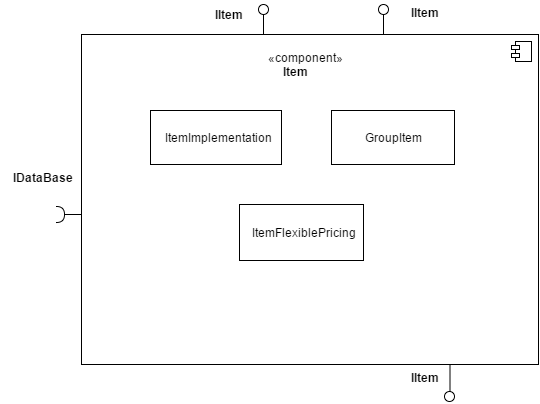

The diagram above was exported from draw.io. Its source (the exported page's mxGraphModel, read from the mxfile embedded in the PNG):
<mxGraphModel dx="1290" dy="554" grid="1" gridSize="10" guides="1" tooltips="1" connect="1" arrows="1" fold="1" page="1" pageScale="1" pageWidth="826" pageHeight="1169" background="#ffffff" math="0" shadow="0">
  <root>
    <mxCell id="0" />
    <mxCell id="1" parent="0" />
    <mxCell id="2" value="" style="html=1;" parent="1" vertex="1">
      <mxGeometry x="123" y="80" width="457" height="330" as="geometry" />
    </mxCell>
    <mxCell id="3" value="" style="shape=component;jettyWidth=8;jettyHeight=4;" parent="2" vertex="1">
      <mxGeometry x="1" width="20" height="20" relative="1" as="geometry">
        <mxPoint x="-27" y="7" as="offset" />
      </mxGeometry>
    </mxCell>
    <mxCell id="18" value="ItemImplementation" style="html=1;" parent="2" vertex="1">
      <mxGeometry x="69" y="76" width="131" height="54" as="geometry" />
    </mxCell>
    <mxCell id="20" value="GroupItem" style="html=1;" parent="2" vertex="1">
      <mxGeometry x="250" y="76" width="123" height="54" as="geometry" />
    </mxCell>
    <mxCell id="21" value="ItemFlexiblePricing" style="html=1;" parent="2" vertex="1">
      <mxGeometry x="158" y="170" width="124" height="56" as="geometry" />
    </mxCell>
    <mxCell id="23" style="edgeStyle=orthogonalEdgeStyle;rounded=0;html=1;exitX=0.75;exitY=0;entryX=0.75;entryY=0;jettySize=auto;orthogonalLoop=1;fillColor=#000000;" edge="1" parent="2" source="21" target="21">
      <mxGeometry relative="1" as="geometry" />
    </mxCell>
    <mxCell id="6" value="&lt;span&gt;&amp;nbsp; &amp;nbsp; &amp;nbsp; &amp;nbsp;«component»&lt;/span&gt;&lt;div style=&quot;text-align: center&quot;&gt;&lt;span&gt;&lt;b&gt;Item&lt;/b&gt;&lt;/span&gt;&lt;/div&gt;" style="text;html=1;" parent="2" vertex="1">
      <mxGeometry x="164" y="10" width="130" height="45" as="geometry" />
    </mxCell>
    <mxCell id="8" value="" style="shape=lollipop;direction=south;html=1;rotation=-90;" parent="1" vertex="1">
      <mxGeometry x="290" y="60" width="30" height="10" as="geometry" />
    </mxCell>
    <mxCell id="9" value="" style="shape=lollipop;direction=south;html=1;rotation=-90;" parent="1" vertex="1">
      <mxGeometry x="410" y="60" width="30" height="10" as="geometry" />
    </mxCell>
    <mxCell id="10" value="" style="shape=requires;direction=north;html=1;" parent="1" vertex="1">
      <mxGeometry x="93" y="250" width="30" height="20" as="geometry" />
    </mxCell>
    <mxCell id="11" value="" style="shape=lollipop;direction=south;html=1;rotation=90;" parent="1" vertex="1">
      <mxGeometry x="473" y="424" width="37" height="10" as="geometry" />
    </mxCell>
    <mxCell id="12" style="edgeStyle=orthogonalEdgeStyle;rounded=0;html=1;exitX=0.5;exitY=1;exitPerimeter=0;entryX=0.5;entryY=1;entryPerimeter=0;jettySize=auto;orthogonalLoop=1;" parent="1" source="11" target="11" edge="1">
      <mxGeometry relative="1" as="geometry" />
    </mxCell>
    <mxCell id="13" value="IDataBase" style="text;html=1;align=center;fontStyle=1;verticalAlign=middle;spacingLeft=3;spacingRight=3;strokeColor=none;rotatable=0;points=[[0,0.5],[1,0.5]];portConstraint=eastwest;" parent="1" vertex="1">
      <mxGeometry x="43" y="210" width="80" height="26" as="geometry" />
    </mxCell>
    <mxCell id="16" value="IItem" style="text;html=1;align=center;fontStyle=1;verticalAlign=middle;spacingLeft=3;spacingRight=3;strokeColor=none;rotatable=0;points=[[0,0.5],[1,0.5]];portConstraint=eastwest;" parent="1" vertex="1">
      <mxGeometry x="230" y="47" width="80" height="26" as="geometry" />
    </mxCell>
    <mxCell id="17" value="IItem&lt;div&gt;&lt;br&gt;&lt;/div&gt;" style="text;html=1;align=center;fontStyle=1;verticalAlign=middle;spacingLeft=3;spacingRight=3;strokeColor=none;rotatable=0;points=[[0,0.5],[1,0.5]];portConstraint=eastwest;" parent="1" vertex="1">
      <mxGeometry x="426" y="52" width="80" height="26" as="geometry" />
    </mxCell>
    <mxCell id="19" value="IItem" style="text;html=1;align=center;fontStyle=1;verticalAlign=middle;spacingLeft=3;spacingRight=3;strokeColor=none;rotatable=0;points=[[0,0.5],[1,0.5]];portConstraint=eastwest;" parent="1" vertex="1">
      <mxGeometry x="426" y="410" width="80" height="26" as="geometry" />
    </mxCell>
  </root>
</mxGraphModel>